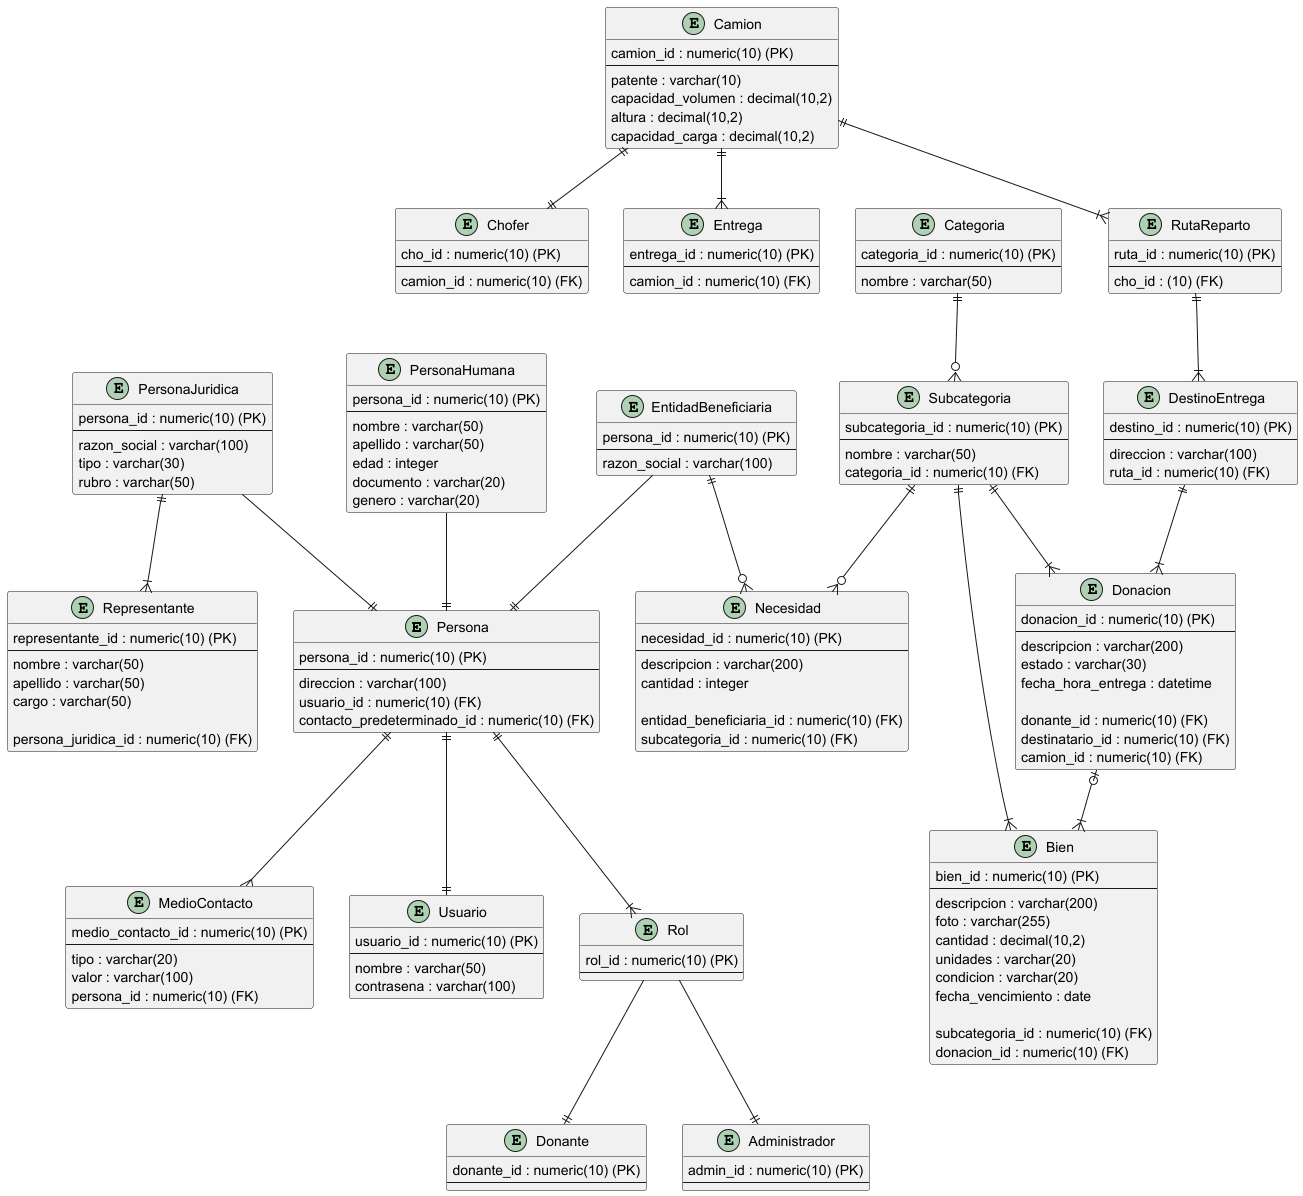

The diagram above was rendered by PlantUML. Its source (embedded in the PNG):
@startuml

'Entidades Persona

entity Persona {
    persona_id : numeric(10) (PK)
    --
    direccion : varchar(100)
    usuario_id : numeric(10) (FK)
    contacto_predeterminado_id : numeric(10) (FK)
}

entity Rol {
    rol_id : numeric(10) (PK)
    --
}

entity Donante {
    donante_id : numeric(10) (PK)
    --
}

entity Administrador {
    admin_id : numeric(10) (PK)
    --
}

entity MedioContacto {
    medio_contacto_id : numeric(10) (PK)
    --
    tipo : varchar(20)
    valor : varchar(100)
    persona_id : numeric(10) (FK)
}

entity Usuario {
    usuario_id : numeric(10) (PK)
    --
    nombre : varchar(50)
    contrasena : varchar(100)
}

entity PersonaJuridica {
    persona_id : numeric(10) (PK)
    --
    razon_social : varchar(100)
    tipo : varchar(30)
    rubro : varchar(50)
}

entity PersonaHumana {
    persona_id : numeric(10) (PK)
    --
    nombre : varchar(50)
    apellido : varchar(50)
    edad : integer
    documento : varchar(20)
    genero : varchar(20)
}

entity EntidadBeneficiaria {
    persona_id : numeric(10) (PK)
    --
    razon_social : varchar(100)
}

entity Necesidad {
    necesidad_id : numeric(10) (PK)
    --
    descripcion : varchar(200)
    cantidad : integer

    entidad_beneficiaria_id : numeric(10) (FK)
    subcategoria_id : numeric(10) (FK)
}

entity Representante {
    representante_id : numeric(10) (PK)
    --
    nombre : varchar(50)
    apellido : varchar(50)
    cargo : varchar(50)

    persona_juridica_id : numeric(10) (FK)
}

entity Categoria {
    categoria_id : numeric(10) (PK)
    --
    nombre : varchar(50)
}

entity Subcategoria {
    subcategoria_id : numeric(10) (PK)
    --
    nombre : varchar(50)
    categoria_id : numeric(10) (FK)
}

entity Bien {
    bien_id : numeric(10) (PK)
    --
    descripcion : varchar(200)
    foto : varchar(255)
    cantidad : decimal(10,2)
    unidades : varchar(20)
    condicion : varchar(20)
    fecha_vencimiento : date

    subcategoria_id : numeric(10) (FK)
    donacion_id : numeric(10) (FK)
}

entity Donacion {
    donacion_id : numeric(10) (PK)
    --
    descripcion : varchar(200)
    estado : varchar(30)
    fecha_hora_entrega : datetime

    donante_id : numeric(10) (FK)
    destinatario_id : numeric(10) (FK)
    camion_id : numeric(10) (FK)
}

entity Camion {
    camion_id : numeric(10) (PK)
    --
    patente : varchar(10)
    capacidad_volumen : decimal(10,2)
    altura : decimal(10,2)
    capacidad_carga : decimal(10,2)
}

entity RutaReparto {
    ruta_id : numeric(10) (PK)
    --
    cho_id : (10) (FK)
}

entity DestinoEntrega {
    destino_id : numeric(10) (PK)
    --
    direccion : varchar(100)
    ruta_id : numeric(10) (FK)
}

entity Chofer {
    cho_id : numeric(10) (PK)
    --
    camion_id : numeric(10) (FK)
}

entity Entrega {
    entrega_id : numeric(10) (PK)
    --
    camion_id : numeric(10) (FK)
}

' Relaciones - Persona

Persona ||--{ MedioContacto
Persona ||--|| Usuario
PersonaJuridica ||--|{ Representante

' Herencia de persona

PersonaHumana --|| Persona
PersonaJuridica --|| Persona
EntidadBeneficiaria --|| Persona

' Entidad Beneficiaria

EntidadBeneficiaria ||--o{ Necesidad

' Necesidad

Subcategoria ||--o{ Necesidad
Categoria ||--o{ Subcategoria

' Bien

Subcategoria ||--|{ Bien

' Donacion

Donacion |o--|{ Bien
Subcategoria ||--|{ Donacion

' Logistica

Camion ||--|{ RutaReparto
RutaReparto ||--|{ DestinoEntrega

' DestinoEntega y Donacion

DestinoEntrega ||--|{ Donacion


' Roles y personas

Persona ||--|{ Rol

' Roles

Rol --|| Administrador
Rol --|| Donante

' Parte logistica

Camion ||--|| Chofer
Camion ||--|{ Entrega

@enduml